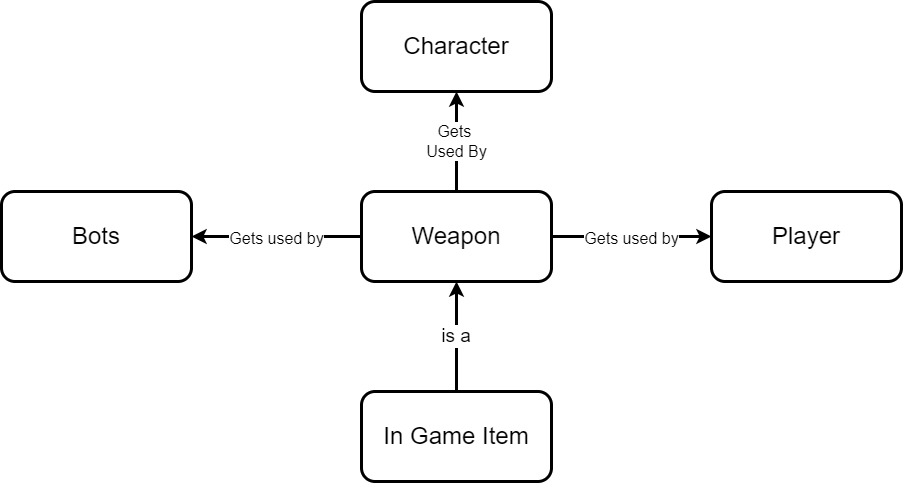

The diagram above was exported from draw.io. Its source (the exported page's mxGraphModel, read from the mxfile embedded in the PNG):
<mxGraphModel dx="2272" dy="705" grid="1" gridSize="10" guides="1" tooltips="1" connect="1" arrows="1" fold="1" page="1" pageScale="1" pageWidth="850" pageHeight="1100" math="0" shadow="0">
  <root>
    <mxCell id="0" />
    <mxCell id="1" parent="0" />
    <mxCell id="FLnLAmMG_InDP3P4FJMe-8" value="&lt;div&gt;Gets&amp;nbsp;&lt;/div&gt;&lt;div&gt;Used By&lt;br&gt;&lt;/div&gt;" style="edgeStyle=orthogonalEdgeStyle;rounded=0;orthogonalLoop=1;jettySize=auto;html=1;exitX=0.5;exitY=0;exitDx=0;exitDy=0;entryX=0.5;entryY=1;entryDx=0;entryDy=0;fontSize=16;strokeWidth=3;" parent="1" source="1J10HzMSyGZru3gA6xuf-2" target="1J10HzMSyGZru3gA6xuf-6" edge="1">
      <mxGeometry relative="1" as="geometry" />
    </mxCell>
    <mxCell id="mqzb8QERGLti67DNAILo-1" value="&lt;font size=&quot;3&quot;&gt;Gets used by&lt;br&gt;&lt;/font&gt;" style="edgeStyle=orthogonalEdgeStyle;rounded=0;orthogonalLoop=1;jettySize=auto;html=1;exitX=0;exitY=0.5;exitDx=0;exitDy=0;entryX=1;entryY=0.5;entryDx=0;entryDy=0;fontSize=24;strokeWidth=3;" parent="1" source="1J10HzMSyGZru3gA6xuf-2" target="1J10HzMSyGZru3gA6xuf-15" edge="1">
      <mxGeometry relative="1" as="geometry" />
    </mxCell>
    <mxCell id="mqzb8QERGLti67DNAILo-4" value="&lt;font style=&quot;font-size: 16px&quot;&gt;Gets used by&lt;/font&gt;" style="edgeStyle=orthogonalEdgeStyle;rounded=0;orthogonalLoop=1;jettySize=auto;html=1;exitX=1;exitY=0.5;exitDx=0;exitDy=0;fontSize=24;strokeWidth=3;" parent="1" source="1J10HzMSyGZru3gA6xuf-2" target="mqzb8QERGLti67DNAILo-3" edge="1">
      <mxGeometry relative="1" as="geometry" />
    </mxCell>
    <mxCell id="1J10HzMSyGZru3gA6xuf-2" value="&lt;font style=&quot;font-size: 24px&quot;&gt;Weapon&lt;/font&gt;" style="rounded=1;whiteSpace=wrap;html=1;strokeWidth=3;" parent="1" vertex="1">
      <mxGeometry x="210" y="210" width="190" height="90" as="geometry" />
    </mxCell>
    <mxCell id="1J10HzMSyGZru3gA6xuf-6" value="&lt;font style=&quot;font-size: 24px&quot;&gt;Character&lt;/font&gt;" style="rounded=1;whiteSpace=wrap;html=1;strokeWidth=3;" parent="1" vertex="1">
      <mxGeometry x="210" y="20" width="190" height="90" as="geometry" />
    </mxCell>
    <mxCell id="1J10HzMSyGZru3gA6xuf-15" value="&lt;font style=&quot;font-size: 24px&quot;&gt;Bots&lt;/font&gt;" style="rounded=1;whiteSpace=wrap;html=1;strokeWidth=3;" parent="1" vertex="1">
      <mxGeometry x="-150" y="210" width="190" height="90" as="geometry" />
    </mxCell>
    <mxCell id="mqzb8QERGLti67DNAILo-3" value="&lt;font style=&quot;font-size: 24px&quot;&gt;Player&lt;br&gt;&lt;/font&gt;" style="rounded=1;whiteSpace=wrap;html=1;strokeWidth=3;" parent="1" vertex="1">
      <mxGeometry x="560" y="210" width="190" height="90" as="geometry" />
    </mxCell>
    <mxCell id="1V36AlI1T5dhOfcuuH3M-2" style="edgeStyle=orthogonalEdgeStyle;rounded=0;orthogonalLoop=1;jettySize=auto;html=1;entryX=0.5;entryY=1;entryDx=0;entryDy=0;fontSize=19;strokeWidth=3;" edge="1" parent="1" source="1V36AlI1T5dhOfcuuH3M-1" target="1J10HzMSyGZru3gA6xuf-2">
      <mxGeometry relative="1" as="geometry" />
    </mxCell>
    <mxCell id="1V36AlI1T5dhOfcuuH3M-1" value="&lt;font style=&quot;font-size: 24px&quot;&gt;In Game Item&lt;br&gt;&lt;/font&gt;" style="rounded=1;whiteSpace=wrap;html=1;strokeWidth=3;" vertex="1" parent="1">
      <mxGeometry x="210" y="410" width="190" height="90" as="geometry" />
    </mxCell>
    <mxCell id="1V36AlI1T5dhOfcuuH3M-3" value="is a" style="text;html=1;strokeColor=none;fillColor=none;align=center;verticalAlign=middle;whiteSpace=wrap;rounded=0;fontSize=19;labelBackgroundColor=default;" vertex="1" parent="1">
      <mxGeometry x="275" y="340" width="60" height="30" as="geometry" />
    </mxCell>
  </root>
</mxGraphModel>